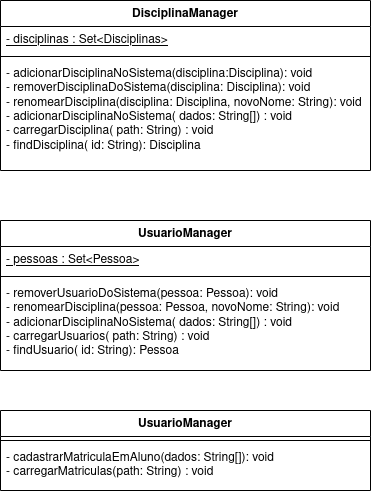

The diagram above was exported from draw.io. Its source (the exported page's mxGraphModel, read from the mxfile embedded in the PNG):
<mxGraphModel dx="1434" dy="766" grid="1" gridSize="10" guides="1" tooltips="1" connect="1" arrows="1" fold="1" page="1" pageScale="1" pageWidth="827" pageHeight="1169" math="0" shadow="0">
  <root>
    <mxCell id="0" />
    <mxCell id="1" parent="0" />
    <mxCell id="jGw6-l2iVleldYacMnZM-1" value="DisciplinaManager" style="swimlane;fontStyle=1;align=center;verticalAlign=top;childLayout=stackLayout;horizontal=1;startSize=26;horizontalStack=0;resizeParent=1;resizeParentMax=0;resizeLast=0;collapsible=1;marginBottom=0;whiteSpace=wrap;html=1;" vertex="1" parent="1">
      <mxGeometry x="60" y="40" width="370" height="170" as="geometry" />
    </mxCell>
    <mxCell id="jGw6-l2iVleldYacMnZM-2" value="&lt;u&gt;- disciplinas : Set&amp;lt;Disciplinas&amp;gt;&lt;/u&gt;" style="text;strokeColor=none;fillColor=none;align=left;verticalAlign=top;spacingLeft=4;spacingRight=4;overflow=hidden;rotatable=0;points=[[0,0.5],[1,0.5]];portConstraint=eastwest;whiteSpace=wrap;html=1;" vertex="1" parent="jGw6-l2iVleldYacMnZM-1">
      <mxGeometry y="26" width="370" height="26" as="geometry" />
    </mxCell>
    <mxCell id="jGw6-l2iVleldYacMnZM-3" value="" style="line;strokeWidth=1;fillColor=none;align=left;verticalAlign=middle;spacingTop=-1;spacingLeft=3;spacingRight=3;rotatable=0;labelPosition=right;points=[];portConstraint=eastwest;strokeColor=inherit;" vertex="1" parent="jGw6-l2iVleldYacMnZM-1">
      <mxGeometry y="52" width="370" height="8" as="geometry" />
    </mxCell>
    <mxCell id="jGw6-l2iVleldYacMnZM-4" value="&lt;div&gt;- adicionarDisciplinaNoSistema(disciplina:Disciplina): void&lt;br&gt;&lt;/div&gt;&lt;div&gt;- removerDisciplinaDoSistema(disciplina: Disciplina): void&lt;/div&gt;&lt;div&gt;- renomearDisciplina(disciplina: Disciplina, novoNome: String): void&lt;/div&gt;&lt;div&gt;- adicionarDisciplinaNoSistema( dados: String[]) : void&lt;/div&gt;&lt;div&gt;- carregarDisciplina( path: String) : void&lt;/div&gt;&lt;div&gt;- findDisciplina( id: String): Disciplina&lt;br&gt;&lt;/div&gt;" style="text;strokeColor=none;fillColor=none;align=left;verticalAlign=top;spacingLeft=4;spacingRight=4;overflow=hidden;rotatable=0;points=[[0,0.5],[1,0.5]];portConstraint=eastwest;whiteSpace=wrap;html=1;" vertex="1" parent="jGw6-l2iVleldYacMnZM-1">
      <mxGeometry y="60" width="370" height="110" as="geometry" />
    </mxCell>
    <mxCell id="jGw6-l2iVleldYacMnZM-5" value="UsuarioManager" style="swimlane;fontStyle=1;align=center;verticalAlign=top;childLayout=stackLayout;horizontal=1;startSize=26;horizontalStack=0;resizeParent=1;resizeParentMax=0;resizeLast=0;collapsible=1;marginBottom=0;whiteSpace=wrap;html=1;" vertex="1" parent="1">
      <mxGeometry x="60" y="260" width="370" height="150" as="geometry" />
    </mxCell>
    <mxCell id="jGw6-l2iVleldYacMnZM-6" value="&lt;u&gt;- pessoas : Set&amp;lt;Pessoa&amp;gt;&lt;/u&gt;" style="text;strokeColor=none;fillColor=none;align=left;verticalAlign=top;spacingLeft=4;spacingRight=4;overflow=hidden;rotatable=0;points=[[0,0.5],[1,0.5]];portConstraint=eastwest;whiteSpace=wrap;html=1;" vertex="1" parent="jGw6-l2iVleldYacMnZM-5">
      <mxGeometry y="26" width="370" height="26" as="geometry" />
    </mxCell>
    <mxCell id="jGw6-l2iVleldYacMnZM-7" value="" style="line;strokeWidth=1;fillColor=none;align=left;verticalAlign=middle;spacingTop=-1;spacingLeft=3;spacingRight=3;rotatable=0;labelPosition=right;points=[];portConstraint=eastwest;strokeColor=inherit;" vertex="1" parent="jGw6-l2iVleldYacMnZM-5">
      <mxGeometry y="52" width="370" height="8" as="geometry" />
    </mxCell>
    <mxCell id="jGw6-l2iVleldYacMnZM-8" value="- removerUsuarioDoSistema(pessoa: Pessoa): void&lt;div&gt;- renomearDisciplina(pessoa: Pessoa, novoNome: String): void&lt;/div&gt;&lt;div&gt;- adicionarDisciplinaNoSistema( dados: String[]) : void&lt;/div&gt;&lt;div&gt;- carregarUsuarios( path: String) : void&lt;/div&gt;&lt;div&gt;- findUsuario( id: String): Pessoa&lt;br&gt;&lt;/div&gt;" style="text;strokeColor=none;fillColor=none;align=left;verticalAlign=top;spacingLeft=4;spacingRight=4;overflow=hidden;rotatable=0;points=[[0,0.5],[1,0.5]];portConstraint=eastwest;whiteSpace=wrap;html=1;" vertex="1" parent="jGw6-l2iVleldYacMnZM-5">
      <mxGeometry y="60" width="370" height="90" as="geometry" />
    </mxCell>
    <mxCell id="jGw6-l2iVleldYacMnZM-9" value="UsuarioManager" style="swimlane;fontStyle=1;align=center;verticalAlign=top;childLayout=stackLayout;horizontal=1;startSize=26;horizontalStack=0;resizeParent=1;resizeParentMax=0;resizeLast=0;collapsible=1;marginBottom=0;whiteSpace=wrap;html=1;" vertex="1" parent="1">
      <mxGeometry x="60" y="450" width="370" height="80" as="geometry" />
    </mxCell>
    <mxCell id="jGw6-l2iVleldYacMnZM-11" value="" style="line;strokeWidth=1;fillColor=none;align=left;verticalAlign=middle;spacingTop=-1;spacingLeft=3;spacingRight=3;rotatable=0;labelPosition=right;points=[];portConstraint=eastwest;strokeColor=inherit;" vertex="1" parent="jGw6-l2iVleldYacMnZM-9">
      <mxGeometry y="26" width="370" height="8" as="geometry" />
    </mxCell>
    <mxCell id="jGw6-l2iVleldYacMnZM-12" value="&lt;div&gt;- cadastrarMatriculaEmAluno(dados: String[]): void&lt;/div&gt;&lt;div&gt;- carregarMatriculas(path: String) : void&lt;br&gt;&lt;/div&gt;" style="text;strokeColor=none;fillColor=none;align=left;verticalAlign=top;spacingLeft=4;spacingRight=4;overflow=hidden;rotatable=0;points=[[0,0.5],[1,0.5]];portConstraint=eastwest;whiteSpace=wrap;html=1;" vertex="1" parent="jGw6-l2iVleldYacMnZM-9">
      <mxGeometry y="34" width="370" height="46" as="geometry" />
    </mxCell>
  </root>
</mxGraphModel>